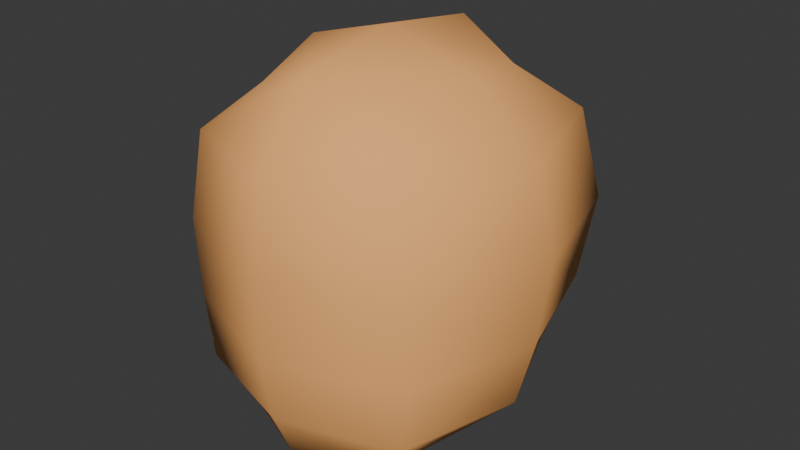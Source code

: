 # Source: mii_head_natural.blend  (saved by Blender 4.3.34; exported with 4.5.12 LTS)
import bpy
from mathutils import Matrix  # noqa: F401  (used for matrix-valued properties, if any)

bpy.ops.wm.read_factory_settings(use_empty=True)
scene = bpy.context.scene
scene.name = 'Scene'

# ---- collections
col_collection = bpy.data.collections.new('Collection'); scene.collection.children.link(col_collection)

# ---- materials (node trees are filled in below, after node groups)
mat_mii_skin = bpy.data.materials.new('mii_skin')
mat_mii_skin.diffuse_color = (1.0, 0.462, 0.147, 1.0)
mat_mii_skin.roughness = 0.8

# ---- material node trees
mat_mii_skin.use_nodes = True; mat_mii_skin.node_tree.nodes.clear()
_N = mat_mii_skin.node_tree.nodes; _L = mat_mii_skin.node_tree.links
n0 = _N.new('ShaderNodeBsdfPrincipled'); n0.name = 'Principled BSDF'; n0.location = (0, 300)
n0.inputs[0].default_value = (1.0, 0.462, 0.147, 1.0)
n0.inputs[2].default_value = 0.8
n0.inputs[3].default_value = 1.45
n0.inputs[27].default_value = (0.0, 0.0, 0.0, 1.0)
n1 = _N.new('ShaderNodeOutputMaterial'); n1.name = 'Material Output'; n1.location = (280, 300)
_L.new(n0.outputs[0], n1.inputs[0])
n1.is_active_output = True

# ---- world
world_world = bpy.data.worlds.new('World'); scene.world = world_world
world_world.use_nodes = True; world_world.node_tree.nodes.clear()
_N = world_world.node_tree.nodes; _L = world_world.node_tree.links
n0 = _N.new('ShaderNodeOutputWorld'); n0.name = 'World Output'; n0.location = (300, 300)
n1 = _N.new('ShaderNodeBackground'); n1.name = 'Background'; n1.location = (10, 300)
n1.inputs[0].default_value = (0.05088, 0.05088, 0.05088, 1.0)
_L.new(n1.outputs[0], n0.inputs[0])
n0.is_active_output = True
world_world.color = (0.05088, 0.05088, 0.05088)
world_world.sun_shadow_jitter_overblur = 0.0

# ---- meshes
me_mii_head_natural = bpy.data.meshes.new('mii_head_natural')
me_mii_head_natural.from_pydata([(0.0, 0.09454, -0.08829), (-0.07294, 0.09438, -0.006384), (-0.05063, 0.132, 0.04891), (0.02096, 0.004809, 0.03064), (0.03064, 0.1514, 0.03418), (0.02371, 0.01341, -0.01709), (0.03039, 0.1526, -0.03883), (-0.05048, 0.1338, -0.05852), (0.0, 0.1628, 0.04427), (0.05639, 0.09471, -0.06666), (0.05528, 0.09431, 0.05266), (0.0472, 0.03398, -0.0454), (0.04989, 0.03216, 0.05156), (-0.03477, 0.01107, 0.04346), (-0.03893, 0.1597, -0.001805), (-0.02548, 0.003657, 0.007005), (-0.03585, 0.0198, -0.02985), (0.0, 0.01191, -0.0217), (0.0, 0.1645, -0.04731), (0.03585, 0.0198, -0.02985), (0.02548, 0.003657, 0.007005), (0.03893, 0.1597, -0.001805), (0.03478, 0.01107, 0.04346), (0.0, 0.0, 0.0363), (-0.04989, 0.03216, 0.05156), (0.05048, 0.1338, -0.05852), (0.05063, 0.132, 0.04891), (0.0, 0.09389, 0.0728), (0.07294, 0.09438, -0.006384), (-0.04719, 0.03398, -0.0454), (-0.05528, 0.09431, 0.05266), (0.05323, 0.05953, -0.05941), (0.05316, 0.0603, 0.05253), (-0.05639, 0.09471, -0.06666), (-0.03039, 0.1526, -0.03883), (0.0, 0.03575, -0.06086), (0.06546, 0.03382, 0.00157), (0.0, 0.03274, 0.06747), (-0.02371, 0.01341, -0.01709), (0.06665, 0.1322, -0.00483), (0.0, 0.1317, 0.0688), (0.0, 0.1713, -0.000678), (0.07033, 0.06061, -0.003398), (-0.03064, 0.1514, 0.03418), (-0.02096, 0.004809, 0.03064), (0.04667, 0.01521, 0.005152), (-0.05323, 0.05953, -0.05941), (-0.05316, 0.0603, 0.05253), (-0.06546, 0.03382, 0.00157), (0.0, 0.1342, -0.078), (-0.06665, 0.1322, -0.00483), (0.0, 0.001077, 0.007656), (0.0, 0.06042, 0.07181), (-0.07033, 0.06061, -0.003398), (0.0, 0.05994, -0.07847), (0.0, 0.02159, -0.04263), (-0.04667, 0.01521, 0.005152), (0.0, 0.01024, 0.05786)], [], [(29, 48, 53, 46), (16, 56, 48, 29), (48, 24, 47, 53), (34, 14, 41, 18), (14, 43, 8, 41), (53, 47, 30, 1), (49, 18, 6, 25), (0, 49, 25, 9), (9, 25, 39, 28), (25, 6, 21, 39), (39, 21, 4, 26), (28, 39, 26, 10), (10, 26, 40, 27), (26, 4, 8, 40), (56, 13, 24, 48), (46, 53, 1, 33), (55, 16, 29, 35), (17, 5, 20, 51), (51, 20, 3, 23), (44, 23, 57, 13), (6, 18, 41, 21), (54, 46, 33, 0), (38, 15, 56, 16), (21, 41, 8, 4), (12, 32, 52, 37), (32, 10, 27, 52), (24, 37, 52, 47), (33, 1, 50, 7), (11, 31, 42, 36), (31, 9, 28, 42), (42, 28, 10, 32), (36, 42, 32, 12), (50, 2, 43, 14), (51, 23, 44, 15), (54, 0, 9, 31), (35, 54, 31, 11), (7, 50, 14, 34), (47, 52, 27, 30), (17, 51, 15, 38), (1, 30, 2, 50), (13, 57, 37, 24), (49, 7, 34, 18), (30, 27, 40, 2), (17, 38, 16, 55), (35, 29, 46, 54), (2, 40, 8, 43), (55, 35, 11, 19), (17, 55, 19, 5), (5, 19, 45, 20), (19, 11, 36, 45), (45, 36, 12, 22), (20, 45, 22, 3), (3, 22, 57, 23), (22, 12, 37, 57), (0, 33, 7, 49), (15, 44, 13, 56)])
me_mii_head_natural.polygons.foreach_set('use_smooth', [True] * 56)
_uv = me_mii_head_natural.uv_layers.new(name='UVMap')
_uv.uv.foreach_set('vector', [0.4314, 0.5, 0.4314, 0.625, 0.4656, 0.625, 0.4656, 0.5, 0.4013, 0.5, 0.3993, 0.625, 0.4314, 0.625, 0.4314, 0.5, 0.4314, 0.625, 0.4314, 0.75, 0.4656, 0.75, 0.4656, 0.625, 0.625, 0.5, 0.6424, 0.625, 0.7517, 0.625, 0.75, 0.5, 0.6424, 0.625, 0.625, 0.75, 0.75, 0.75, 0.7517, 0.625, 0.4656, 0.625, 0.4656, 0.75, 0.5089, 0.75, 0.5089, 0.625, 0.5636, 0.375, 0.625, 0.375, 0.625, 0.5, 0.564, 0.5, 0.5089, 0.375, 0.5636, 0.375, 0.564, 0.5, 0.5089, 0.5, 0.5089, 0.5, 0.564, 0.5, 0.5653, 0.625, 0.5089, 0.625, 0.564, 0.5, 0.625, 0.5, 0.6424, 0.625, 0.5653, 0.625, 0.5653, 0.625, 0.6424, 0.625, 0.625, 0.75, 0.564, 0.75, 0.5089, 0.625, 0.5653, 0.625, 0.564, 0.75, 0.5089, 0.75, 0.5089, 0.75, 0.564, 0.75, 0.5634, 0.875, 0.5081, 0.875, 0.564, 0.75, 0.625, 0.75, 0.625, 0.875, 0.5634, 0.875, 0.3993, 0.625, 0.4013, 0.75, 0.4314, 0.75, 0.4314, 0.625, 0.4656, 0.5, 0.4656, 0.625, 0.5089, 0.625, 0.5089, 0.5, 0.402, 0.375, 0.4013, 0.5, 0.4314, 0.5, 0.4314, 0.375, 0.25, 0.5, 0.375, 0.5, 0.3477, 0.625, 0.2473, 0.625, 0.2473, 0.625, 0.3477, 0.625, 0.375, 0.75, 0.25, 0.75, 0.375, 0.75, 0.375, 0.875, 0.402, 0.875, 0.4013, 0.75, 0.625, 0.5, 0.75, 0.5, 0.7517, 0.625, 0.6424, 0.625, 0.4656, 0.375, 0.4656, 0.5, 0.5089, 0.5, 0.5089, 0.375, 0.375, 0.5, 0.3477, 0.625, 0.3993, 0.625, 0.4013, 0.5, 0.6424, 0.625, 0.7517, 0.625, 0.75, 0.75, 0.625, 0.75, 0.4314, 0.75, 0.4656, 0.75, 0.4654, 0.875, 0.4311, 0.875, 0.4656, 0.75, 0.5089, 0.75, 0.5081, 0.875, 0.4654, 0.875, 0.4314, 0.75, 0.4311, 0.875, 0.4654, 0.875, 0.4656, 0.75, 0.5089, 0.5, 0.5089, 0.625, 0.5653, 0.625, 0.564, 0.5, 0.4314, 0.5, 0.4656, 0.5, 0.4656, 0.625, 0.4314, 0.625, 0.4656, 0.5, 0.5089, 0.5, 0.5089, 0.625, 0.4656, 0.625, 0.4656, 0.625, 0.5089, 0.625, 0.5089, 0.75, 0.4656, 0.75, 0.4314, 0.625, 0.4656, 0.625, 0.4656, 0.75, 0.4314, 0.75, 0.5653, 0.625, 0.564, 0.75, 0.625, 0.75, 0.6424, 0.625, 0.2473, 0.625, 0.25, 0.75, 0.375, 0.75, 0.3477, 0.625, 0.4656, 0.375, 0.5089, 0.375, 0.5089, 0.5, 0.4656, 0.5, 0.4314, 0.375, 0.4656, 0.375, 0.4656, 0.5, 0.4314, 0.5, 0.564, 0.5, 0.5653, 0.625, 0.6424, 0.625, 0.625, 0.5, 0.4656, 0.75, 0.4654, 0.875, 0.5081, 0.875, 0.5089, 0.75, 0.25, 0.5, 0.2473, 0.625, 0.3477, 0.625, 0.375, 0.5, 0.5089, 0.625, 0.5089, 0.75, 0.564, 0.75, 0.5653, 0.625, 0.4013, 0.75, 0.402, 0.875, 0.4311, 0.875, 0.4314, 0.75, 0.5636, 0.375, 0.564, 0.5, 0.625, 0.5, 0.625, 0.375, 0.5089, 0.75, 0.5081, 0.875, 0.5634, 0.875, 0.564, 0.75, 0.375, 0.375, 0.375, 0.5, 0.4013, 0.5, 0.402, 0.375, 0.4314, 0.375, 0.4314, 0.5, 0.4656, 0.5, 0.4656, 0.375, 0.564, 0.75, 0.5634, 0.875, 0.625, 0.875, 0.625, 0.75, 0.402, 0.375, 0.4314, 0.375, 0.4314, 0.5, 0.4013, 0.5, 0.375, 0.375, 0.402, 0.375, 0.4013, 0.5, 0.375, 0.5, 0.375, 0.5, 0.4013, 0.5, 0.3993, 0.625, 0.3477, 0.625, 0.4013, 0.5, 0.4314, 0.5, 0.4314, 0.625, 0.3993, 0.625, 0.3993, 0.625, 0.4314, 0.625, 0.4314, 0.75, 0.4013, 0.75, 0.3477, 0.625, 0.3993, 0.625, 0.4013, 0.75, 0.375, 0.75, 0.375, 0.75, 0.4013, 0.75, 0.402, 0.875, 0.375, 0.875, 0.4013, 0.75, 0.4314, 0.75, 0.4311, 0.875, 0.402, 0.875, 0.5089, 0.375, 0.5089, 0.5, 0.564, 0.5, 0.5636, 0.375, 0.3477, 0.625, 0.375, 0.75, 0.4013, 0.75, 0.3993, 0.625])
me_mii_head_natural.materials.append(mat_mii_skin)
me_mii_head_natural.update()
me_mii_head_natural.normals_split_custom_set([tuple(v) for v in zip(*[iter([-0.5729, -0.6102, -0.5472, -0.8891, -0.4575, -0.01396, -0.9874, -0.1582, -0.009728, -0.6804, -0.3304, -0.6541, -0.3626, -0.8391, -0.4056, -0.5857, -0.808, -0.06407, -0.8891, -0.4575, -0.01396, -0.5729, -0.6102, -0.5472, -0.8891, -0.4575, -0.01396, -0.6775, -0.3618, 0.6404, -0.7208, -0.08548, 0.6879, -0.9874, -0.1582, -0.009728, -0.4401, 0.8268, -0.3502, -0.5156, 0.8566, 0.0202, -4.563e-06, 0.9997, 0.02301, -3.677e-06, 0.9003, -0.4353, -0.5156, 0.8566, 0.0202, -0.4565, 0.7903, 0.4087, -3.758e-06, 0.8605, 0.5095, -4.563e-06, 0.9997, 0.02301, -0.9874, -0.1582, -0.009728, -0.7208, -0.08548, 0.6879, -0.7327, 0.04946, 0.6787, -0.9992, 0.03862, -0.004386, -3.226e-06, 0.5142, -0.8577, -3.677e-06, 0.9003, -0.4353, 0.4401, 0.8268, -0.3502, 0.6521, 0.4926, -0.5763, -2.877e-06, 0.0003025, -1.0, -3.226e-06, 0.5142, -0.8577, 0.6521, 0.4926, -0.5763, 0.7237, 0.0158, -0.69, 0.7237, 0.0158, -0.69, 0.6521, 0.4926, -0.5763, 0.885, 0.4656, 0.008624, 0.9992, 0.03862, -0.004386, 0.6521, 0.4926, -0.5763, 0.4401, 0.8268, -0.3502, 0.5156, 0.8566, 0.0202, 0.885, 0.4656, 0.008624, 0.885, 0.4656, 0.008624, 0.5156, 0.8566, 0.0202, 0.4565, 0.7903, 0.4087, 0.6683, 0.4216, 0.6129, 0.9992, 0.03862, -0.004386, 0.885, 0.4656, 0.008624, 0.6683, 0.4216, 0.6129, 0.7327, 0.04946, 0.6787, 0.7327, 0.04946, 0.6787, 0.6683, 0.4216, 0.6129, -3.323e-06, 0.4065, 0.9137, -2.995e-06, 0.04747, 0.9989, 0.6683, 0.4216, 0.6129, 0.4565, 0.7903, 0.4087, -3.758e-06, 0.8605, 0.5095, -3.323e-06, 0.4065, 0.9137, -0.5857, -0.808, -0.06407, -0.474, -0.7519, 0.4582, -0.6775, -0.3618, 0.6404, -0.8891, -0.4575, -0.01396, -0.6804, -0.3304, -0.6541, -0.9874, -0.1582, -0.009728, -0.9992, 0.03862, -0.004386, -0.7237, 0.0158, -0.6899, -1.87e-06, -0.8497, -0.5273, -0.3626, -0.8391, -0.4056, -0.5729, -0.6102, -0.5472, -2.287e-06, -0.6682, -0.744, -1.901e-06, -0.9242, -0.3818, 0.2018, -0.9152, -0.3488, 0.2778, -0.9507, -0.1378, -2.849e-06, -0.9851, -0.1721, -2.849e-06, -0.9851, -0.1721, 0.2778, -0.9507, -0.1378, 0.2773, -0.9486, 0.1524, -3.388e-06, -0.9773, 0.2119, -0.2773, -0.9486, 0.1524, -3.388e-06, -0.9773, 0.2119, -3.347e-06, -0.7105, 0.7037, -0.474, -0.7519, 0.4582, 0.4401, 0.8268, -0.3502, -3.677e-06, 0.9003, -0.4353, -4.563e-06, 0.9997, 0.02301, 0.5156, 0.8566, 0.0202, -2.705e-06, -0.3985, -0.9172, -0.6804, -0.3304, -0.6541, -0.7237, 0.0158, -0.6899, -2.877e-06, 0.0003025, -1.0, -0.2018, -0.9152, -0.3488, -0.2778, -0.9507, -0.1378, -0.5857, -0.808, -0.06407, -0.3626, -0.8391, -0.4056, 0.5156, 0.8566, 0.0202, -4.563e-06, 0.9997, 0.02301, -3.758e-06, 0.8605, 0.5095, 0.4565, 0.7903, 0.4087, 0.6775, -0.3618, 0.6404, 0.7208, -0.08548, 0.6879, -2.923e-06, -0.0704, 0.9975, -3.047e-06, -0.2863, 0.9581, 0.7208, -0.08548, 0.6879, 0.7327, 0.04946, 0.6787, -2.995e-06, 0.04747, 0.9989, -2.923e-06, -0.0704, 0.9975, -0.6775, -0.3618, 0.6404, -3.047e-06, -0.2863, 0.9581, -2.923e-06, -0.0704, 0.9975, -0.7208, -0.08548, 0.6879, -0.7237, 0.0158, -0.6899, -0.9992, 0.03862, -0.004386, -0.885, 0.4656, 0.008624, -0.6521, 0.4926, -0.5763, 0.5729, -0.6102, -0.5472, 0.6804, -0.3304, -0.6541, 0.9874, -0.1582, -0.009728, 0.8891, -0.4575, -0.01396, 0.6804, -0.3304, -0.6541, 0.7237, 0.0158, -0.69, 0.9992, 0.03862, -0.004386, 0.9874, -0.1582, -0.009728, 0.9874, -0.1582, -0.009728, 0.9992, 0.03862, -0.004386, 0.7327, 0.04946, 0.6787, 0.7208, -0.08548, 0.6879, 0.8891, -0.4575, -0.01396, 0.9874, -0.1582, -0.009728, 0.7208, -0.08548, 0.6879, 0.6775, -0.3618, 0.6404, -0.885, 0.4656, 0.008624, -0.6683, 0.4216, 0.6129, -0.4565, 0.7903, 0.4087, -0.5156, 0.8566, 0.0202, -2.849e-06, -0.9851, -0.1721, -3.388e-06, -0.9773, 0.2119, -0.2773, -0.9486, 0.1524, -0.2778, -0.9507, -0.1378, -2.705e-06, -0.3985, -0.9172, -2.877e-06, 0.0003025, -1.0, 0.7237, 0.0158, -0.69, 0.6804, -0.3304, -0.6541, -2.287e-06, -0.6682, -0.744, -2.705e-06, -0.3985, -0.9172, 0.6804, -0.3304, -0.6541, 0.5729, -0.6102, -0.5472, -0.6521, 0.4926, -0.5763, -0.885, 0.4656, 0.008624, -0.5156, 0.8566, 0.0202, -0.4401, 0.8268, -0.3502, -0.7208, -0.08548, 0.6879, -2.923e-06, -0.0704, 0.9975, -2.995e-06, 0.04747, 0.9989, -0.7327, 0.04946, 0.6787, -1.901e-06, -0.9242, -0.3818, -2.849e-06, -0.9851, -0.1721, -0.2778, -0.9507, -0.1378, -0.2018, -0.9152, -0.3488, -0.9992, 0.03862, -0.004386, -0.7327, 0.04946, 0.6787, -0.6683, 0.4216, 0.6129, -0.885, 0.4656, 0.008624, -0.474, -0.7519, 0.4582, -3.347e-06, -0.7105, 0.7037, -3.047e-06, -0.2863, 0.9581, -0.6775, -0.3618, 0.6404, -3.226e-06, 0.5142, -0.8577, -0.6521, 0.4926, -0.5763, -0.4401, 0.8268, -0.3502, -3.677e-06, 0.9003, -0.4353, -0.7327, 0.04946, 0.6787, -2.995e-06, 0.04747, 0.9989, -3.323e-06, 0.4065, 0.9137, -0.6683, 0.4216, 0.6129, -1.901e-06, -0.9242, -0.3818, -0.2018, -0.9152, -0.3488, -0.3626, -0.8391, -0.4056, -1.87e-06, -0.8497, -0.5273, -2.287e-06, -0.6682, -0.744, -0.5729, -0.6102, -0.5472, -0.6804, -0.3304, -0.6541, -2.705e-06, -0.3985, -0.9172, -0.6683, 0.4216, 0.6129, -3.323e-06, 0.4065, 0.9137, -3.758e-06, 0.8605, 0.5095, -0.4565, 0.7903, 0.4087, -1.87e-06, -0.8497, -0.5273, -2.287e-06, -0.6682, -0.744, 0.5729, -0.6102, -0.5472, 0.3626, -0.8391, -0.4056, -1.901e-06, -0.9242, -0.3818, -1.87e-06, -0.8497, -0.5273, 0.3626, -0.8391, -0.4056, 0.2018, -0.9152, -0.3488, 0.2018, -0.9152, -0.3488, 0.3626, -0.8391, -0.4056, 0.5857, -0.808, -0.06407, 0.2778, -0.9507, -0.1378, 0.3626, -0.8391, -0.4056, 0.5729, -0.6102, -0.5472, 0.8891, -0.4575, -0.01396, 0.5857, -0.808, -0.06407, 0.5857, -0.808, -0.06407, 0.8891, -0.4575, -0.01396, 0.6775, -0.3618, 0.6404, 0.474, -0.7519, 0.4582, 0.2778, -0.9507, -0.1378, 0.5857, -0.808, -0.06407, 0.474, -0.7519, 0.4582, 0.2773, -0.9486, 0.1524, 0.2773, -0.9486, 0.1524, 0.474, -0.7519, 0.4582, -3.347e-06, -0.7105, 0.7037, -3.388e-06, -0.9773, 0.2119, 0.474, -0.7519, 0.4582, 0.6775, -0.3618, 0.6404, -3.047e-06, -0.2863, 0.9581, -3.347e-06, -0.7105, 0.7037, -2.877e-06, 0.0003025, -1.0, -0.7237, 0.0158, -0.6899, -0.6521, 0.4926, -0.5763, -3.226e-06, 0.5142, -0.8577, -0.2778, -0.9507, -0.1378, -0.2773, -0.9486, 0.1524, -0.474, -0.7519, 0.4582, -0.5857, -0.808, -0.06407])] * 3)])

# ---- objects
ob_mii_head_natural = bpy.data.objects.new('mii_head_natural', me_mii_head_natural)

# ---- transforms, parenting, visibility, modifiers, constraints
ob_mii_head_natural.location = (0.0, 0.0, 0.0)
ob_mii_head_natural.rotation_euler = (1.571, -0.0, 0.0)

# ---- collection membership
col_collection.objects.link(ob_mii_head_natural)

# ---- scene / render settings (as saved in the file)
scene.frame_start = 1; scene.frame_end = 250; scene.frame_set(1)
scene.render.engine = 'BLENDER_EEVEE_NEXT'
bpy.context.view_layer.update()

# ---- added for rendering (the .blend has no active camera and no usable light): camera, sun
cam_auto = bpy.data.cameras.new('AutoCamera')
cam_auto.lens = 50.0
cam_auto.sensor_width = 36.0
cam_auto.clip_end = 1000.0
ob_auto_camera = bpy.data.objects.new('AutoCamera', cam_auto)
scene.collection.objects.link(ob_auto_camera)
ob_auto_camera.location = (0.256024, -0.299481, 0.290464)
ob_auto_camera.rotation_euler = (1.09748, -7.21219e-08, 0.694738)
scene.camera = ob_auto_camera
light_auto_sun = bpy.data.lights.new('AutoSun', 'SUN')
light_auto_sun.energy = 3.0
light_auto_sun.angle = 0.0523599
ob_auto_sun = bpy.data.objects.new('AutoSun', light_auto_sun)
scene.collection.objects.link(ob_auto_sun)
ob_auto_sun.rotation_euler = (0.872665, 0.174533, 0.523599)
bpy.context.view_layer.update()
